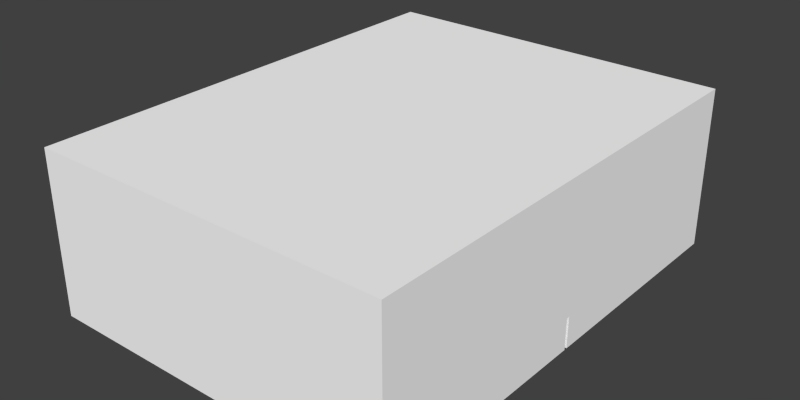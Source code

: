 # Source: example1.blend  (saved by Blender 2.62.0; exported with 4.5.12 LTS)
import bpy
from mathutils import Matrix  # noqa: F401  (used for matrix-valued properties, if any)

bpy.ops.wm.read_factory_settings(use_empty=True)
scene = bpy.context.scene
scene.name = 'Scene'

# ---- collections
col_collection_1 = bpy.data.collections.new('Collection 1'); scene.collection.children.link(col_collection_1)

# ---- materials (node trees are filled in below, after node groups)
mat_material = bpy.data.materials.new('Material')
mat_material.alpha_threshold = 0.0
mat_material.use_transparent_shadow = False
mat_material.diffuse_color = (1.0, 1.0, 1.0, 1.0)
mat_material.roughness = 0.5
mat_material.specular_intensity = 0.0
mat_material.line_color = (0.0, 0.0, 0.0, 1.0)

# ---- material node trees

# ---- world
world_world = bpy.data.worlds.new('World'); scene.world = world_world
world_world.color = (0.05088, 0.05088, 0.05088)
world_world.use_sun_shadow = False
world_world.sun_shadow_jitter_overblur = 0.0
world_world.cycles.sampling_method = 'MANUAL'
world_world.cycles.sample_map_resolution = 256
world_world.light_settings.ao_factor = 0.6

# ---- meshes
me_cube = bpy.data.meshes.new('Cube')
me_cube.from_pydata([(20.0, 26.0, 0.0), (20.0, -26.0, 0.0), (-20.0, -26.0, 0.0), (-20.0, 26.0, 0.0), (20.0, 26.0, 18.0), (20.0, -26.0, 18.0), (-20.0, -26.0, 18.0), (-20.0, 26.0, 18.0), (20.0, 0.1802, -9.537e-07), (-20.0, -0.1802, -9.537e-07), (-20.0, 0.1802, -9.537e-07), (20.0, 0.1802, 18.0), (20.0, -0.1802, 18.0), (-20.0, -0.1802, 18.0), (-20.0, 0.1802, 18.0), (20.0, 26.0, 3.468), (20.0, -26.0, 3.468), (-20.0, -26.0, 3.468), (-20.0, 26.0, 3.468), (20.0, 0.1802, 3.468), (-20.0, -0.1802, 3.468), (-20.0, 0.1802, 3.468), (20.0, -0.1802, -9.537e-07), (20.0, -0.1802, 3.468)], [], [(0, 3, 10, 8), (22, 9, 2, 1), (7, 4, 11, 14), (14, 11, 12, 13), (13, 12, 5, 6), (1, 2, 17, 16), (16, 17, 6, 5), (4, 7, 18, 15), (3, 0, 15, 18), (0, 8, 19, 15), (15, 19, 11, 4), (12, 11, 19, 23), (5, 12, 23, 16), (16, 23, 22, 1), (13, 6, 17, 20), (20, 17, 2, 9), (14, 13, 20, 21), (7, 14, 21, 18), (18, 21, 10, 3), (21, 19, 8, 10), (9, 22, 23, 20), (20, 23, 19, 21)])
me_cube.materials.append(mat_material)
me_cube.use_remesh_preserve_volume = False
me_cube.use_remesh_preserve_attributes = False
me_cube.use_mirror_vertex_groups = False
me_cube.update()

# ---- objects
ob_listener = bpy.data.objects.new('Listener', None)
ob_sound_source = bpy.data.objects.new('Sound source', None)
ob_room_boundary = bpy.data.objects.new('Room boundary', me_cube)

# ---- transforms, parenting, visibility, modifiers, constraints
ob_listener.location = (5.0, -5.0, 1.6)
ob_listener.empty_image_offset = (0.0, 0.0)
ob_listener.lineart.crease_threshold = 0.0
ob_sound_source.location = (-5.0, 5.0, 1.6)
ob_sound_source.empty_image_offset = (0.0, 0.0)
ob_sound_source.lineart.crease_threshold = 0.0
ob_room_boundary.location = (0.0, 0.0, 0.0)
ob_room_boundary.lock_rotations_4d = False
ob_room_boundary.empty_display_type = 'ARROWS'
ob_room_boundary.lineart.crease_threshold = 0.0

# ---- collection membership
col_collection_1.objects.link(ob_listener)
col_collection_1.objects.link(ob_sound_source)
col_collection_1.objects.link(ob_room_boundary)

# ---- scene / render settings (as saved in the file)
scene.frame_start = 1; scene.frame_end = 250; scene.frame_set(1)
scene.render.engine = 'BLENDER_EEVEE_NEXT'
scene.render.image_settings.color_mode = 'RGB'
scene.render.image_settings.compression = 90
scene.render.resolution_x = 900
scene.render.resolution_y = 450
scene.render.dither_intensity = 0.0
scene.render.bake_margin = 2
scene.render.bake_bias = 0.0
scene.cycles.use_denoising = False
scene.cycles.samples = 10
scene.cycles.sampling_pattern = 'TABULATED_SOBOL'
scene.cycles.light_sampling_threshold = 0.0
scene.cycles.use_adaptive_sampling = False
scene.cycles.use_light_tree = False
scene.cycles.blur_glossy = 0.0
scene.cycles.volume_bounces = 1
scene.cycles.pixel_filter_type = 'GAUSSIAN'
scene.cycles.sample_clamp_indirect = 0.0
scene.view_settings.view_transform = 'Standard'
bpy.context.view_layer.update()

# ---- added for rendering (the .blend has no active camera and no usable light): camera, sun
cam_auto = bpy.data.cameras.new('AutoCamera')
cam_auto.lens = 50.0
cam_auto.sensor_width = 36.0
cam_auto.clip_end = 1104.64
ob_auto_camera = bpy.data.objects.new('AutoCamera', cam_auto)
scene.collection.objects.link(ob_auto_camera)
ob_auto_camera.location = (62.9425, -75.531, 59.354)
ob_auto_camera.rotation_euler = (1.09748, -7.21219e-08, 0.694738)
scene.camera = ob_auto_camera
light_auto_sun = bpy.data.lights.new('AutoSun', 'SUN')
light_auto_sun.energy = 3.0
light_auto_sun.angle = 0.0523599
ob_auto_sun = bpy.data.objects.new('AutoSun', light_auto_sun)
scene.collection.objects.link(ob_auto_sun)
ob_auto_sun.rotation_euler = (0.872665, 0.174533, 0.523599)
bpy.context.view_layer.update()

